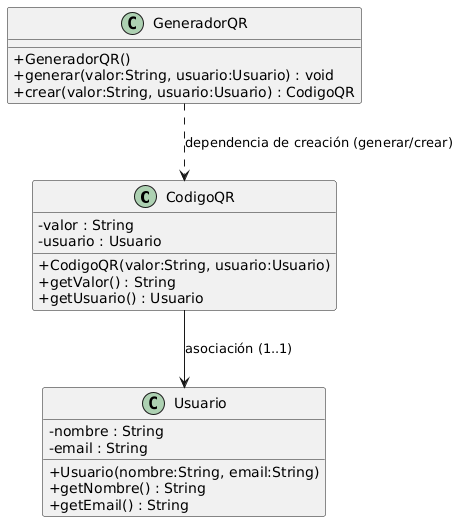

The diagram above was rendered by PlantUML. Its source (embedded in the PNG):
@startuml
skinparam classAttributeIconSize 0

class CodigoQR {
  - valor : String
  - usuario : Usuario
  + CodigoQR(valor:String, usuario:Usuario)
  + getValor() : String
  + getUsuario() : Usuario
}

class Usuario {
  - nombre : String
  - email : String
  + Usuario(nombre:String, email:String)
  + getNombre() : String
  + getEmail() : String
}

class GeneradorQR {
  + GeneradorQR()
  + generar(valor:String, usuario:Usuario) : void
  + crear(valor:String, usuario:Usuario) : CodigoQR
}

' Asociación unidireccional: CodigoQR conoce a Usuario (1..1)
CodigoQR --> Usuario : asociación (1..1)

' Dependencia de creación: GeneradorQR crea CodigoQR dentro del método
GeneradorQR ..> CodigoQR : dependencia de creación (generar/crear)
@enduml